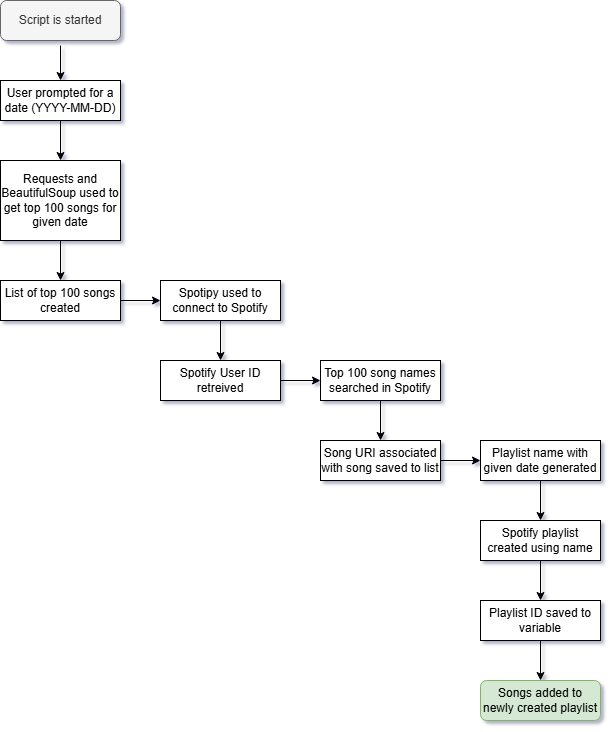

The diagram above was exported from draw.io. Its source (the exported page's mxGraphModel, read from the mxfile embedded in the PNG):
<mxGraphModel dx="2020" dy="1112" grid="1" gridSize="10" guides="1" tooltips="1" connect="1" arrows="1" fold="1" page="1" pageScale="1" pageWidth="850" pageHeight="1100" background="#ffffff" math="0" shadow="1">
  <root>
    <mxCell id="0" />
    <mxCell id="1" parent="0" />
    <mxCell id="tzuG6C1QefeHbUYUwoQ5-8" value="" style="edgeStyle=orthogonalEdgeStyle;rounded=0;orthogonalLoop=1;jettySize=auto;html=1;" edge="1" parent="1" source="tzuG6C1QefeHbUYUwoQ5-1" target="tzuG6C1QefeHbUYUwoQ5-2">
      <mxGeometry relative="1" as="geometry" />
    </mxCell>
    <mxCell id="tzuG6C1QefeHbUYUwoQ5-1" value="Script is started" style="rounded=1;whiteSpace=wrap;html=1;fillColor=#f5f5f5;fontColor=#333333;strokeColor=#666666;perimeterSpacing=5;" vertex="1" parent="1">
      <mxGeometry x="40" y="40" width="120" height="40" as="geometry" />
    </mxCell>
    <mxCell id="tzuG6C1QefeHbUYUwoQ5-9" value="" style="edgeStyle=orthogonalEdgeStyle;rounded=0;orthogonalLoop=1;jettySize=auto;html=1;" edge="1" parent="1" source="tzuG6C1QefeHbUYUwoQ5-2" target="tzuG6C1QefeHbUYUwoQ5-3">
      <mxGeometry relative="1" as="geometry" />
    </mxCell>
    <mxCell id="tzuG6C1QefeHbUYUwoQ5-2" value="User prompted for a date (YYYY-MM-DD)" style="rounded=0;whiteSpace=wrap;html=1;" vertex="1" parent="1">
      <mxGeometry x="40" y="120" width="120" height="40" as="geometry" />
    </mxCell>
    <mxCell id="tzuG6C1QefeHbUYUwoQ5-10" value="" style="edgeStyle=orthogonalEdgeStyle;rounded=0;orthogonalLoop=1;jettySize=auto;html=1;" edge="1" parent="1" source="tzuG6C1QefeHbUYUwoQ5-3" target="tzuG6C1QefeHbUYUwoQ5-4">
      <mxGeometry relative="1" as="geometry" />
    </mxCell>
    <mxCell id="tzuG6C1QefeHbUYUwoQ5-3" value="Requests and BeautifulSoup used to get top 100 songs for given date" style="rounded=0;whiteSpace=wrap;html=1;" vertex="1" parent="1">
      <mxGeometry x="40" y="200" width="120" height="80" as="geometry" />
    </mxCell>
    <mxCell id="tzuG6C1QefeHbUYUwoQ5-11" value="" style="edgeStyle=orthogonalEdgeStyle;rounded=0;orthogonalLoop=1;jettySize=auto;html=1;" edge="1" parent="1" source="tzuG6C1QefeHbUYUwoQ5-4" target="tzuG6C1QefeHbUYUwoQ5-5">
      <mxGeometry relative="1" as="geometry" />
    </mxCell>
    <mxCell id="tzuG6C1QefeHbUYUwoQ5-4" value="List of top 100 songs created" style="rounded=0;whiteSpace=wrap;html=1;" vertex="1" parent="1">
      <mxGeometry x="40" y="320" width="120" height="40" as="geometry" />
    </mxCell>
    <mxCell id="tzuG6C1QefeHbUYUwoQ5-12" value="" style="edgeStyle=orthogonalEdgeStyle;rounded=0;orthogonalLoop=1;jettySize=auto;html=1;" edge="1" parent="1" source="tzuG6C1QefeHbUYUwoQ5-5" target="tzuG6C1QefeHbUYUwoQ5-6">
      <mxGeometry relative="1" as="geometry" />
    </mxCell>
    <mxCell id="tzuG6C1QefeHbUYUwoQ5-5" value="Spotipy used to connect to Spotify" style="rounded=0;whiteSpace=wrap;html=1;" vertex="1" parent="1">
      <mxGeometry x="200" y="320" width="120" height="40" as="geometry" />
    </mxCell>
    <mxCell id="tzuG6C1QefeHbUYUwoQ5-13" value="" style="edgeStyle=orthogonalEdgeStyle;rounded=0;orthogonalLoop=1;jettySize=auto;html=1;" edge="1" parent="1" source="tzuG6C1QefeHbUYUwoQ5-6" target="tzuG6C1QefeHbUYUwoQ5-7">
      <mxGeometry relative="1" as="geometry" />
    </mxCell>
    <mxCell id="tzuG6C1QefeHbUYUwoQ5-6" value="Spotify User ID retreived" style="rounded=0;whiteSpace=wrap;html=1;" vertex="1" parent="1">
      <mxGeometry x="200" y="400" width="120" height="40" as="geometry" />
    </mxCell>
    <mxCell id="tzuG6C1QefeHbUYUwoQ5-15" value="" style="edgeStyle=orthogonalEdgeStyle;rounded=0;orthogonalLoop=1;jettySize=auto;html=1;" edge="1" parent="1" source="tzuG6C1QefeHbUYUwoQ5-7" target="tzuG6C1QefeHbUYUwoQ5-14">
      <mxGeometry relative="1" as="geometry" />
    </mxCell>
    <mxCell id="tzuG6C1QefeHbUYUwoQ5-7" value="Top 100 song names searched in Spotify" style="rounded=0;whiteSpace=wrap;html=1;" vertex="1" parent="1">
      <mxGeometry x="360" y="400" width="120" height="40" as="geometry" />
    </mxCell>
    <mxCell id="tzuG6C1QefeHbUYUwoQ5-18" value="" style="edgeStyle=orthogonalEdgeStyle;rounded=0;orthogonalLoop=1;jettySize=auto;html=1;" edge="1" parent="1" source="tzuG6C1QefeHbUYUwoQ5-14" target="tzuG6C1QefeHbUYUwoQ5-16">
      <mxGeometry relative="1" as="geometry" />
    </mxCell>
    <mxCell id="tzuG6C1QefeHbUYUwoQ5-14" value="Song URI associated with song saved to list" style="rounded=0;whiteSpace=wrap;html=1;" vertex="1" parent="1">
      <mxGeometry x="360" y="480" width="120" height="40" as="geometry" />
    </mxCell>
    <mxCell id="tzuG6C1QefeHbUYUwoQ5-19" value="" style="edgeStyle=orthogonalEdgeStyle;rounded=0;orthogonalLoop=1;jettySize=auto;html=1;" edge="1" parent="1" source="tzuG6C1QefeHbUYUwoQ5-16" target="tzuG6C1QefeHbUYUwoQ5-17">
      <mxGeometry relative="1" as="geometry" />
    </mxCell>
    <mxCell id="tzuG6C1QefeHbUYUwoQ5-16" value="Playlist name with given date generated" style="rounded=0;whiteSpace=wrap;html=1;" vertex="1" parent="1">
      <mxGeometry x="520" y="480" width="120" height="40" as="geometry" />
    </mxCell>
    <mxCell id="tzuG6C1QefeHbUYUwoQ5-21" value="" style="edgeStyle=orthogonalEdgeStyle;rounded=0;orthogonalLoop=1;jettySize=auto;html=1;" edge="1" parent="1" source="tzuG6C1QefeHbUYUwoQ5-17" target="tzuG6C1QefeHbUYUwoQ5-20">
      <mxGeometry relative="1" as="geometry" />
    </mxCell>
    <mxCell id="tzuG6C1QefeHbUYUwoQ5-17" value="Spotify playlist created using name" style="rounded=0;whiteSpace=wrap;html=1;" vertex="1" parent="1">
      <mxGeometry x="520" y="560" width="120" height="40" as="geometry" />
    </mxCell>
    <mxCell id="tzuG6C1QefeHbUYUwoQ5-23" value="" style="edgeStyle=orthogonalEdgeStyle;rounded=0;orthogonalLoop=1;jettySize=auto;html=1;" edge="1" parent="1" source="tzuG6C1QefeHbUYUwoQ5-20" target="tzuG6C1QefeHbUYUwoQ5-22">
      <mxGeometry relative="1" as="geometry" />
    </mxCell>
    <mxCell id="tzuG6C1QefeHbUYUwoQ5-20" value="Playlist ID saved to variable" style="rounded=0;whiteSpace=wrap;html=1;" vertex="1" parent="1">
      <mxGeometry x="520" y="640" width="120" height="40" as="geometry" />
    </mxCell>
    <mxCell id="tzuG6C1QefeHbUYUwoQ5-22" value="Songs added to newly created playlist" style="rounded=1;whiteSpace=wrap;html=1;fillColor=#d5e8d4;strokeColor=#82b366;" vertex="1" parent="1">
      <mxGeometry x="520" y="720" width="120" height="40" as="geometry" />
    </mxCell>
  </root>
</mxGraphModel>